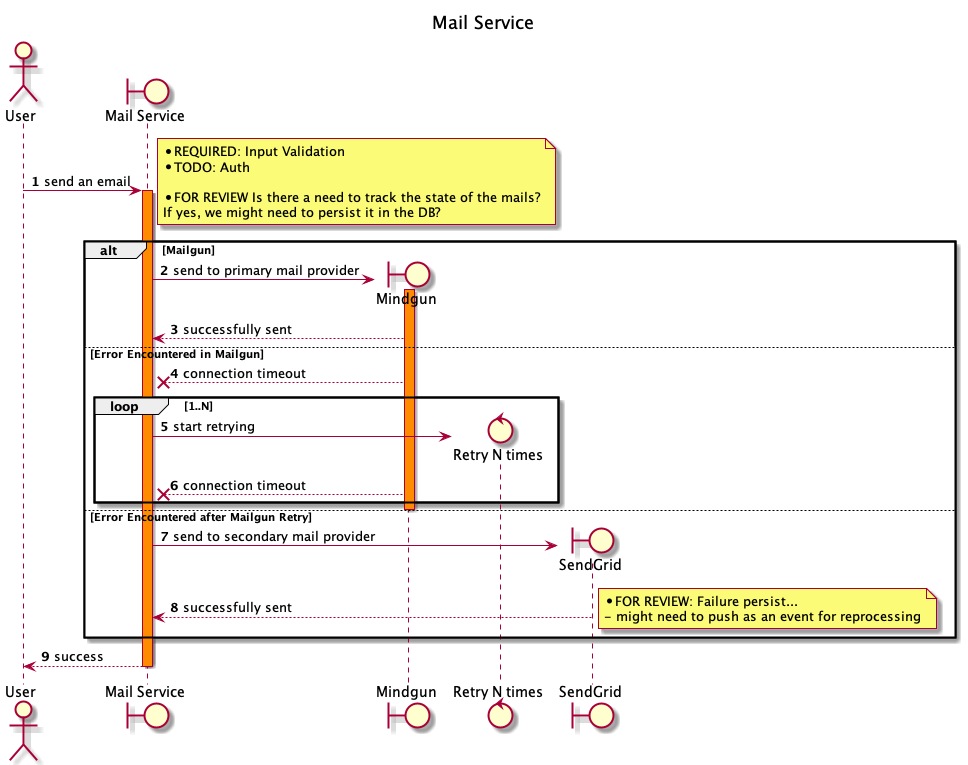

The diagram above was rendered by PlantUML. Its source (embedded in the PNG):
@startuml
autonumber

title "Mail Service"

actor "User" as u
boundary "Mail Service" as mail

u -> mail : send an email 
activate mail #Darkorange

note right    
    * REQUIRED: Input Validation 
    * TODO: Auth

    * FOR REVIEW Is there a need to track the state of the mails?
    If yes, we might need to persist it in the DB?
end note

alt Mailgun 
    create boundary Mindgun as mg
    mail -> mg : send to primary mail provider
    activate mg #Darkorange
        mail <-- mg : successfully sent
else Error Encountered in Mailgun
        mail X<-- mg : connection timeout
        create control "Retry N times" as retry
        loop 1..N
            mail -> retry : start retrying
            mail X<-- mg : connection timeout
        end
   deactivate mg
else Error Encountered after Mailgun Retry
    create boundary SendGrid as sg 
        mail -> sg : send to secondary mail provider
        mail <-- sg : successfully sent
    note right
        * FOR REVIEW: Failure persist...
        - might need to push as an event for reprocessing
    end note
end
u <-- mail : success
deactivate mail
@enduml